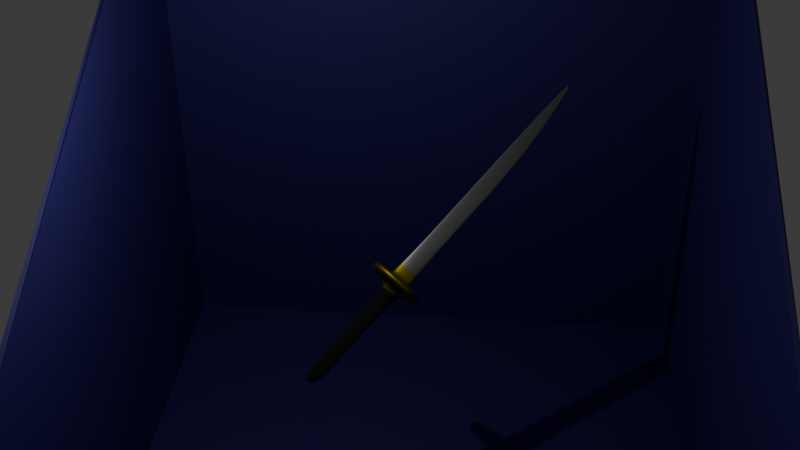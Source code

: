 # Source: Katana.blend  (saved by Blender 5.2.44; exported with 4.5.12 LTS)
import bpy
from mathutils import Matrix  # noqa: F401  (used for matrix-valued properties, if any)

bpy.ops.wm.read_factory_settings(use_empty=True)
scene = bpy.context.scene
scene.name = 'Scene'

# ---- collections
col_collection = bpy.data.collections.new('Collection'); scene.collection.children.link(col_collection)

# ---- materials (node trees are filled in below, after node groups)
mat_acier = bpy.data.materials.new('Acier')
mat_acier.alpha_threshold = 0.0
mat_acier.use_backface_culling_lightprobe_volume = False
mat_acier.roughness = 0.5
mat_acier.line_color = (0.0, 0.0, 0.0, 1.0)
mat_or = bpy.data.materials.new('or')
mat_noir = bpy.data.materials.new('noir')
mat_fond = bpy.data.materials.new('Fond')

# ---- material node trees
mat_acier.use_nodes = True; mat_acier.node_tree.nodes.clear()
_N = mat_acier.node_tree.nodes; _L = mat_acier.node_tree.links
n0 = _N.new('ShaderNodeOutputMaterial'); n0.name = 'Material Output'; n0.location = (200, 100)
n1 = _N.new('ShaderNodeBsdfPrincipled'); n1.name = 'Principled BSDF'; n1.location = (-200, 100)
n1.inputs[0].default_value = (0.2697, 0.2697, 0.2697, 1.0)
n1.inputs[1].default_value = 1.0
n1.inputs[10].default_value = 0.005
_L.new(n1.outputs[0], n0.inputs[0])
n0.is_active_output = True
mat_or.use_nodes = True; mat_or.node_tree.nodes.clear()
_N = mat_or.node_tree.nodes; _L = mat_or.node_tree.links
n0 = _N.new('ShaderNodeBsdfPrincipled'); n0.name = 'BSDF guidée'; n0.location = (-200, 100)
n0.inputs[0].default_value = (0.3428, 0.2685, 0.0, 1.0)
n0.inputs[1].default_value = 1.0
n0.inputs[10].default_value = 0.005
n1 = _N.new('ShaderNodeOutputMaterial'); n1.name = 'Sortie matériau'; n1.location = (200, 100)
_L.new(n0.outputs[0], n1.inputs[0])
n1.is_active_output = True
mat_noir.use_nodes = True; mat_noir.node_tree.nodes.clear()
_N = mat_noir.node_tree.nodes; _L = mat_noir.node_tree.links
n0 = _N.new('ShaderNodeBsdfPrincipled'); n0.name = 'BSDF guidée'; n0.location = (-200, 100)
n0.inputs[0].default_value = (0.0, 0.0, 0.0, 1.0)
n0.inputs[2].default_value = 0.9322
n0.inputs[10].default_value = 0.005
n1 = _N.new('ShaderNodeOutputMaterial'); n1.name = 'Sortie matériau'; n1.location = (200, 100)
_L.new(n0.outputs[0], n1.inputs[0])
n1.is_active_output = True
mat_fond.use_nodes = True; mat_fond.node_tree.nodes.clear()
_N = mat_fond.node_tree.nodes; _L = mat_fond.node_tree.links
n0 = _N.new('ShaderNodeBsdfPrincipled'); n0.name = 'BSDF guidée'; n0.location = (-200, 100)
n0.inputs[0].default_value = (0.04087, 0.03014, 0.2067, 1.0)
n0.inputs[10].default_value = 0.005
n1 = _N.new('ShaderNodeOutputMaterial'); n1.name = 'Sortie matériau'; n1.location = (200, 100)
_L.new(n0.outputs[0], n1.inputs[0])
n1.is_active_output = True

# ---- world
world_world = bpy.data.worlds.new('World'); scene.world = world_world
world_world.use_nodes = True; world_world.node_tree.nodes.clear()
_N = world_world.node_tree.nodes; _L = world_world.node_tree.links
n0 = _N.new('ShaderNodeOutputWorld'); n0.name = 'World Output'; n0.location = (200, 100)
n1 = _N.new('ShaderNodeBackground'); n1.name = 'Background'; n1.location = (-200, 100)
n1.inputs[0].default_value = (0.05088, 0.05088, 0.05088, 1.0)
_L.new(n1.outputs[0], n0.inputs[0])
n0.is_active_output = True
world_world.color = (0.05088, 0.05088, 0.05088)
world_world.sun_shadow_jitter_overblur = 0.0

# ---- cameras
cam_camera = bpy.data.cameras.new('Camera')
cam_camera.clip_end = 100.0
cam_camera.ortho_scale = 7.314

# ---- lights
light_light = bpy.data.lights.new('Light', 'POINT')
light_light.energy = 1000.0
light_light.shadow_soft_size = 0.1

# ---- meshes
me_cube = bpy.data.meshes.new('Cube')
me_cube.from_pydata([(0.07853, 0.3557, -0.6339), (0.07854, 0.2595, -0.8619), (0.07853, -0.3557, -0.6339), (0.07854, -0.2595, -0.8619), (-0.07853, 0.3557, -0.6339), (-0.07854, 0.2595, -0.8619), (-0.07853, -0.3557, -0.6339), (-0.07854, -0.2595, -0.8619), (-1.0, 1.0, -0.8619), (-1.0, -1.0, -0.8619), (1.0, 1.0, -0.8619), (1.0, -1.0, -0.8619), (-0.6295, 0.6295, -0.8619), (-0.6295, -0.6295, -0.8619), (0.6295, 0.6295, -0.8619), (0.6295, -0.6295, -0.8619), (-0.07854, 0.2595, -2.056), (-0.07854, -0.2595, -2.056), (0.07854, 0.2595, -2.056), (0.07854, -0.2595, -2.056), (-0.07854, 0.2595, -3.46), (-0.07854, -0.2595, -3.46), (0.07854, 0.2595, -3.46), (0.07854, -0.2595, -3.46), (-0.07854, 0.2595, -4.669), (-0.07854, -0.2595, -4.669), (0.07854, 0.2595, -4.669), (0.07854, -0.2595, -4.669), (1.0, -1.0, -0.6339), (-1.0, -1.0, -0.6339), (1.0, 1.0, -0.6339), (-1.0, 1.0, -0.6339), (0.5789, -0.5789, -0.6339), (-0.5789, -0.5789, -0.6339), (0.5789, 0.5789, -0.6339), (-0.5789, 0.5789, -0.6339), (0.01266, -0.2898, 0.5528), (-0.01266, -0.2898, 0.5528), (0.01266, 0.2898, 0.5528), (-0.01266, 0.2898, 0.5528), (0.07853, -0.3557, -0.2723), (-0.07853, -0.3557, -0.2723), (0.07853, 0.3557, -0.2723), (-0.07853, 0.3557, -0.2723), (0.01266, -0.2898, 2.358), (-0.01266, -0.2898, 2.358), (0.01266, 0.2898, 2.358), (-0.01266, 0.2898, 2.358), (0.01266, -0.2898, 4.944), (-0.01266, -0.2898, 4.944), (0.01266, 0.2898, 4.944), (-0.01266, 0.2898, 4.944), (0.01266, 0.1289, 7.619), (-0.01266, 0.1289, 7.619), (0.01266, 0.2268, 7.619), (-0.01266, 0.2268, 7.619)], [], [(4, 6, 41, 43), (11, 28, 29, 9), (9, 29, 31, 8), (1, 3, 19, 18), (10, 30, 28, 11), (8, 31, 30, 10), (12, 13, 9, 8), (14, 12, 8, 10), (13, 15, 11, 9), (15, 14, 10, 11), (5, 7, 13, 12), (1, 5, 12, 14), (7, 3, 15, 13), (3, 1, 14, 15), (19, 17, 21, 23), (5, 1, 18, 16), (3, 7, 17, 19), (7, 5, 16, 17), (23, 21, 25, 27), (17, 16, 20, 21), (18, 19, 23, 22), (16, 18, 22, 20), (24, 26, 27, 25), (21, 20, 24, 25), (22, 23, 27, 26), (20, 22, 26, 24), (32, 33, 29, 28), (34, 32, 28, 30), (33, 35, 31, 29), (35, 34, 30, 31), (2, 6, 33, 32), (0, 2, 32, 34), (6, 4, 35, 33), (4, 0, 34, 35), (39, 37, 45, 47), (6, 2, 40, 41), (0, 4, 43, 42), (2, 0, 42, 40), (36, 37, 41, 40), (38, 36, 40, 42), (37, 39, 43, 41), (39, 38, 42, 43), (47, 45, 49, 51), (37, 36, 44, 45), (38, 39, 47, 46), (36, 38, 46, 44), (49, 48, 52, 53), (45, 44, 48, 49), (46, 47, 51, 50), (44, 46, 50, 48), (54, 55, 53, 52), (50, 51, 55, 54), (48, 50, 54, 52), (51, 49, 53, 55)])
me_cube.polygons.foreach_set('use_smooth', [True] * 54)
me_cube.polygons.foreach_set('material_index', [1, 1, 1, 2, 1, 1, 1, 1, 1, 1, 1, 1, 1, 1, 2, 2, 2, 2, 2, 2, 2, 2, 2, 2, 2, 2, 1, 1, 1, 1, 1, 1, 1, 1, 0, 1, 1, 1, 0, 0, 0, 0, 0, 0, 0, 0, 0, 0, 0, 0, 0, 0, 0, 0])
_uv = me_cube.uv_layers.new(name='UVMap')
_uv.uv.foreach_set('vector', [0.7945, 0.5805, 0.7945, 0.6695, 0.7945, 0.6695, 0.7945, 0.5805, 0.375, 0.75, 0.625, 0.75, 0.625, 1.0, 0.375, 1.0, 0.375, 0.0, 0.625, 0.0, 0.625, 0.25, 0.375, 0.25, 0.2824, 0.5926, 0.2824, 0.6574, 0.2824, 0.6574, 0.2824, 0.5926, 0.375, 0.5, 0.625, 0.5, 0.625, 0.75, 0.375, 0.75, 0.375, 0.25, 0.625, 0.25, 0.625, 0.5, 0.375, 0.5, 0.1713, 0.5463, 0.1713, 0.7037, 0.125, 0.75, 0.125, 0.5, 0.3287, 0.5463, 0.1713, 0.5463, 0.125, 0.5, 0.375, 0.5, 0.1713, 0.7037, 0.3287, 0.7037, 0.375, 0.75, 0.125, 0.75, 0.3287, 0.7037, 0.3287, 0.5463, 0.375, 0.5, 0.375, 0.75, 0.2176, 0.5926, 0.2176, 0.6574, 0.1713, 0.7037, 0.1713, 0.5463, 0.2824, 0.5926, 0.2176, 0.5926, 0.1713, 0.5463, 0.3287, 0.5463, 0.2176, 0.6574, 0.2824, 0.6574, 0.3287, 0.7037, 0.1713, 0.7037, 0.2824, 0.6574, 0.2824, 0.5926, 0.3287, 0.5463, 0.3287, 0.7037, 0.2824, 0.6574, 0.2176, 0.6574, 0.2176, 0.6574, 0.2824, 0.6574, 0.2176, 0.5926, 0.2824, 0.5926, 0.2824, 0.5926, 0.2176, 0.5926, 0.2824, 0.6574, 0.2176, 0.6574, 0.2176, 0.6574, 0.2824, 0.6574, 0.2176, 0.6574, 0.2176, 0.5926, 0.2176, 0.5926, 0.2176, 0.6574, 0.2824, 0.6574, 0.2176, 0.6574, 0.2176, 0.6574, 0.2824, 0.6574, 0.2176, 0.6574, 0.2176, 0.5926, 0.2176, 0.5926, 0.2176, 0.6574, 0.2824, 0.5926, 0.2824, 0.6574, 0.2824, 0.6574, 0.2824, 0.5926, 0.2176, 0.5926, 0.2824, 0.5926, 0.2824, 0.5926, 0.2176, 0.5926, 0.2176, 0.5926, 0.2824, 0.5926, 0.2824, 0.6574, 0.2176, 0.6574, 0.2176, 0.6574, 0.2176, 0.5926, 0.2176, 0.5926, 0.2176, 0.6574, 0.2824, 0.5926, 0.2824, 0.6574, 0.2824, 0.6574, 0.2824, 0.5926, 0.2176, 0.5926, 0.2824, 0.5926, 0.2824, 0.5926, 0.2176, 0.5926, 0.6776, 0.6974, 0.8224, 0.6974, 0.875, 0.75, 0.625, 0.75, 0.6776, 0.5526, 0.6776, 0.6974, 0.625, 0.75, 0.625, 0.5, 0.8224, 0.6974, 0.8224, 0.5526, 0.875, 0.5, 0.875, 0.75, 0.8224, 0.5526, 0.6776, 0.5526, 0.625, 0.5, 0.875, 0.5, 0.7055, 0.6695, 0.7945, 0.6695, 0.8224, 0.6974, 0.6776, 0.6974, 0.7055, 0.5805, 0.7055, 0.6695, 0.6776, 0.6974, 0.6776, 0.5526, 0.7945, 0.6695, 0.7945, 0.5805, 0.8224, 0.5526, 0.8224, 0.6974, 0.7945, 0.5805, 0.7055, 0.5805, 0.6776, 0.5526, 0.8224, 0.5526, 0.7572, 0.5888, 0.7572, 0.6612, 0.7572, 0.6612, 0.7572, 0.5888, 0.7945, 0.6695, 0.7055, 0.6695, 0.7055, 0.6695, 0.7945, 0.6695, 0.7055, 0.5805, 0.7945, 0.5805, 0.7945, 0.5805, 0.7055, 0.5805, 0.7055, 0.6695, 0.7055, 0.5805, 0.7055, 0.5805, 0.7055, 0.6695, 0.7428, 0.6612, 0.7572, 0.6612, 0.7945, 0.6695, 0.7055, 0.6695, 0.7428, 0.5888, 0.7428, 0.6612, 0.7055, 0.6695, 0.7055, 0.5805, 0.7572, 0.6612, 0.7572, 0.5888, 0.7945, 0.5805, 0.7945, 0.6695, 0.7572, 0.5888, 0.7428, 0.5888, 0.7055, 0.5805, 0.7945, 0.5805, 0.7572, 0.5888, 0.7572, 0.6612, 0.7572, 0.6612, 0.7572, 0.5888, 0.7572, 0.6612, 0.7428, 0.6612, 0.7428, 0.6612, 0.7572, 0.6612, 0.7428, 0.5888, 0.7572, 0.5888, 0.7572, 0.5888, 0.7428, 0.5888, 0.7428, 0.6612, 0.7428, 0.5888, 0.7428, 0.5888, 0.7428, 0.6612, 0.7572, 0.6612, 0.7428, 0.6612, 0.7428, 0.6612, 0.7572, 0.6612, 0.7572, 0.6612, 0.7428, 0.6612, 0.7428, 0.6612, 0.7572, 0.6612, 0.7428, 0.5888, 0.7572, 0.5888, 0.7572, 0.5888, 0.7428, 0.5888, 0.7428, 0.6612, 0.7428, 0.5888, 0.7428, 0.5888, 0.7428, 0.6612, 0.7428, 0.5888, 0.7572, 0.5888, 0.7572, 0.6612, 0.7428, 0.6612, 0.7428, 0.5888, 0.7572, 0.5888, 0.7572, 0.5888, 0.7428, 0.5888, 0.7428, 0.6612, 0.7428, 0.5888, 0.7428, 0.5888, 0.7428, 0.6612, 0.7572, 0.5888, 0.7572, 0.6612, 0.7572, 0.6612, 0.7572, 0.5888])
me_cube.materials.append(mat_acier)
me_cube.materials.append(mat_or)
me_cube.materials.append(mat_noir)
me_cube.use_mirror_vertex_groups = False
me_cube.update()
me_cube_001 = bpy.data.meshes.new('Cube.001')
me_cube_001.from_pydata([(-1.0, -1.0, -1.0), (-0.985, -0.985, 1.0), (-1.0, 1.0, -1.0), (-0.985, 0.985, 0.06328), (1.0, -1.0, -1.0), (0.985, -0.985, 1.0), (1.0, 1.0, -1.0), (0.985, 0.985, 0.06328), (-1.0, -1.0, 1.0), (-1.0, 1.0, 0.06328), (1.0, 1.0, 0.06328), (1.0, -1.0, 1.0), (-0.985, -0.985, -0.9648), (-0.985, 0.985, -0.9648), (0.985, 0.985, -0.9648), (0.985, -0.985, -0.9648)], [], [(0, 8, 9, 2), (2, 9, 10, 6), (6, 10, 11, 4), (4, 11, 8, 0), (2, 6, 4, 0), (1, 5, 15, 12), (1, 3, 9, 8), (3, 7, 10, 9), (7, 5, 11, 10), (5, 1, 8, 11), (14, 13, 12, 15), (7, 3, 13, 14), (5, 7, 14, 15), (3, 1, 12, 13)])
_uv = me_cube_001.uv_layers.new(name='CarteUV')
_uv.uv.foreach_set('vector', [0.375, 0.0, 0.625, 0.0, 0.625, 0.25, 0.375, 0.25, 0.375, 0.25, 0.625, 0.25, 0.625, 0.5, 0.375, 0.5, 0.375, 0.5, 0.625, 0.5, 0.625, 0.75, 0.375, 0.75, 0.375, 0.75, 0.625, 0.75, 0.625, 1.0, 0.375, 1.0, 0.125, 0.5, 0.375, 0.5, 0.375, 0.75, 0.125, 0.75, 0.8731, 0.7481, 0.6269, 0.7481, 0.6269, 0.7481, 0.8731, 0.7481, 0.8731, 0.7481, 0.8731, 0.5019, 0.875, 0.5, 0.875, 0.75, 0.8731, 0.5019, 0.6269, 0.5019, 0.625, 0.5, 0.875, 0.5, 0.6269, 0.5019, 0.6269, 0.7481, 0.625, 0.75, 0.625, 0.5, 0.6269, 0.7481, 0.8731, 0.7481, 0.875, 0.75, 0.625, 0.75, 0.6269, 0.5019, 0.8731, 0.5019, 0.8731, 0.7481, 0.6269, 0.7481, 0.6269, 0.5019, 0.8731, 0.5019, 0.8731, 0.5019, 0.6269, 0.5019, 0.6269, 0.7481, 0.6269, 0.5019, 0.6269, 0.5019, 0.6269, 0.7481, 0.8731, 0.5019, 0.8731, 0.7481, 0.8731, 0.7481, 0.8731, 0.5019])
me_cube_001.materials.append(mat_fond)
me_cube_001.update()

# ---- objects
ob_cube = bpy.data.objects.new('Cube', me_cube)
ob_light = bpy.data.objects.new('Light', light_light)
ob_camera = bpy.data.objects.new('Camera', cam_camera)
ob_cube_001 = bpy.data.objects.new('Cube.001', me_cube_001)

# ---- transforms, parenting, visibility, modifiers, constraints
ob_cube.location = (0.0, 0.0, 0.0)
ob_cube.rotation_euler = (0.7921, 0.7228, 4.883)
ob_cube.lock_rotations_4d = False
ob_cube.empty_display_type = 'ARROWS'
ob_cube.lineart.crease_threshold = 0.0
_m = ob_cube.modifiers.new('Subdivision', 'SUBSURF')
_m.levels = 2
ob_light.location = (4.138, 2.781, 8.382)
ob_light.rotation_euler = (0.6503, 0.05522, 1.866)
ob_light.lock_rotations_4d = False
ob_light.empty_display_type = 'ARROWS'
ob_light.color = (0.0, 0.0, 0.0, 0.0)
ob_light.lineart.crease_threshold = 0.0
ob_camera.location = (-1.772, 26.83, 19.05)
ob_camera.rotation_euler = (0.991, -3.25e-07, 3.222)
ob_camera.lock_rotations_4d = False
ob_camera.empty_display_type = 'ARROWS'
ob_camera.color = (0.0, 0.0, 0.0, 0.0)
ob_camera.display_type = 'WIRE'
ob_camera.lineart.crease_threshold = 0.0
ob_cube_001.location = (0.0, 0.0, 0.0)
ob_cube_001.scale = (9.538, 9.538, 9.538)

# ---- collection membership
col_collection.objects.link(ob_cube)
col_collection.objects.link(ob_light)
col_collection.objects.link(ob_camera)
col_collection.objects.link(ob_cube_001)

# ---- scene / render settings (as saved in the file)
scene.camera = ob_camera
scene.frame_start = 1; scene.frame_end = 250; scene.frame_set(0)
scene.render.engine = 'BLENDER_EEVEE_NEXT'
scene.render.bake_bias = 0.0
scene.render.bake_samples = 0
scene.render.compositor_device = 'GPU'
scene.eevee.use_volume_custom_range = False
scene.eevee.fast_gi_thickness_near = 0.1
scene.eevee.fast_gi_thickness_far = 0.0
scene.eevee.ray_tracing_options.screen_trace_thickness = 0.1
bpy.context.view_layer.update()
